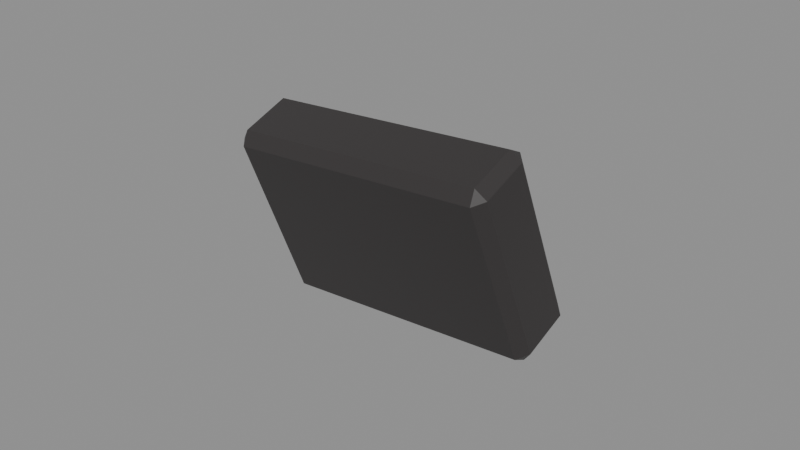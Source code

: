 # Source: Nose.blend  (saved by Blender 4.3.34; exported with 4.5.12 LTS)
import bpy
from mathutils import Matrix  # noqa: F401  (used for matrix-valued properties, if any)

bpy.ops.wm.read_factory_settings(use_empty=True)
scene = bpy.context.scene
scene.name = 'Isolated part'

# ---- collections
col_part_nose = bpy.data.collections.new('Part.Nose'); scene.collection.children.link(col_part_nose)

# ---- materials (node trees are filled in below, after node groups)
mat_raccoon___nose_002 = bpy.data.materials.new('Raccoon / Nose.002')
mat_raccoon___nose_002.diffuse_color = (0.03689, 0.0331, 0.0331, 1.0)

# ---- material node trees
mat_raccoon___nose_002.use_nodes = True; mat_raccoon___nose_002.node_tree.nodes.clear()
_N = mat_raccoon___nose_002.node_tree.nodes; _L = mat_raccoon___nose_002.node_tree.links
n0 = _N.new('ShaderNodeBsdfPrincipled'); n0.name = 'Principled BSDF'; n0.location = (10, 300)
n0.inputs[0].default_value = (0.03689, 0.0331, 0.0331, 1.0)
n0.inputs[2].default_value = 0.48
n1 = _N.new('ShaderNodeOutputMaterial'); n1.name = 'Material Output'; n1.location = (300, 300)
_L.new(n0.outputs[0], n1.inputs[0])
n1.is_active_output = True

# ---- meshes
me_nose_001 = bpy.data.meshes.new('Nose.001')
me_nose_001.from_pydata([(-0.03894, 0.002704, 0.0), (-0.03911, -0.00181, 0.002192), (-0.04215, 0.001554, 0.003134), (-0.04298, -0.0202, 0.05537), (-0.0433, -0.018, 0.05987), (-0.04602, -0.01684, 0.05631), (-0.03928, 0.01821, 0.005336), (-0.04249, 0.01706, 0.00847), (-0.0396, 0.02041, 0.009839), (-0.04365, -0.002497, 0.06521), (-0.04348, 0.002016, 0.06302), (-0.04637, -0.001332, 0.06165), (0.04348, -0.002016, 0.008141), (0.04365, 0.002497, 0.005949), (0.04637, 0.001332, 0.00951), (0.0396, -0.02041, 0.06132), (0.04249, -0.01706, 0.06269), (0.03928, -0.01821, 0.06582), (0.0433, 0.018, 0.01129), (0.04298, 0.0202, 0.01579), (0.04602, 0.01684, 0.01485), (0.03911, 0.00181, 0.06896), (0.03894, -0.002704, 0.07116), (0.04215, -0.001554, 0.06802)], [], [(1, 12, 15, 3), (4, 17, 22, 9), (14, 20, 23, 16), (2, 5, 11, 7), (8, 10, 21, 19), (0, 1, 2), (3, 4, 5), (6, 7, 8), (9, 10, 11), (12, 13, 14), (15, 16, 17), (18, 19, 20), (21, 22, 23), (2, 7, 6, 0), (1, 3, 5, 2), (4, 9, 11, 5), (7, 11, 10, 8), (14, 16, 15, 12), (13, 18, 20, 14), (19, 21, 23, 20), (16, 23, 22, 17), (0, 13, 12, 1), (3, 15, 17, 4), (8, 19, 18, 6), (9, 22, 21, 10), (0, 6, 18, 13)])
_uv = me_nose_001.uv_layers.new(name='UV0.Paint')
_uv.uv.foreach_set('vector', [0.2876, 0.6533, 0.3137, 0.6533, 0.3137, 0.6711, 0.2876, 0.6711, 0.2574, 0.8946, 0.2836, 0.8946, 0.2836, 0.8998, 0.2574, 0.8998, 0.3302, 0.8946, 0.3302, 0.8998, 0.3124, 0.8998, 0.3124, 0.8946, 0.3493, 0.8998, 0.3315, 0.8998, 0.3315, 0.8946, 0.3493, 0.8946, 0.3412, 0.6533, 0.3412, 0.6711, 0.3151, 0.6711, 0.3151, 0.6533, 0.7104, 0.934, 0.7112, 0.9354, 0.7097, 0.9354, 0.714, 0.934, 0.7131, 0.9354, 0.7125, 0.934, 0.7162, 0.934, 0.7168, 0.9354, 0.7153, 0.9354, 0.719, 0.9354, 0.7181, 0.934, 0.7196, 0.934, 0.7209, 0.9354, 0.7217, 0.934, 0.7223, 0.9354, 0.7237, 0.934, 0.7251, 0.934, 0.7245, 0.9354, 0.727, 0.934, 0.7279, 0.9354, 0.7264, 0.9354, 0.7307, 0.934, 0.7298, 0.9354, 0.7292, 0.934, 0.578, 0.9355, 0.5728, 0.9355, 0.5728, 0.934, 0.578, 0.934, 0.5141, 0.9355, 0.4963, 0.9355, 0.4963, 0.934, 0.5141, 0.934, 0.5845, 0.9355, 0.5793, 0.9355, 0.5793, 0.934, 0.5845, 0.934, 0.5332, 0.9355, 0.5154, 0.9355, 0.5154, 0.934, 0.5332, 0.934, 0.5524, 0.9355, 0.5345, 0.9355, 0.5345, 0.934, 0.5524, 0.934, 0.5858, 0.934, 0.591, 0.934, 0.591, 0.9355, 0.5858, 0.9355, 0.5715, 0.9355, 0.5537, 0.9355, 0.5537, 0.934, 0.5715, 0.934, 0.5923, 0.934, 0.5975, 0.934, 0.5975, 0.9355, 0.5923, 0.9355, 0.9625, 0.9308, 0.9887, 0.9308, 0.9887, 0.9324, 0.9625, 0.9324, 0.137, 0.934, 0.1631, 0.934, 0.1631, 0.9356, 0.137, 0.9356, 0.1906, 0.9356, 0.1644, 0.9356, 0.1644, 0.934, 0.1906, 0.934, 0.2181, 0.9356, 0.1919, 0.9356, 0.1919, 0.934, 0.2181, 0.934, 0.311, 0.8946, 0.311, 0.8998, 0.2849, 0.8998, 0.2849, 0.8946])
me_nose_001.materials.append(mat_raccoon___nose_002)
me_nose_001.update()

# ---- objects
ob_nose = bpy.data.objects.new('Nose', me_nose_001)

# ---- transforms, parenting, visibility, modifiers, constraints
ob_nose.location = (0.0, 0.0, 0.0)

# ---- collection membership
col_part_nose.objects.link(ob_nose)

# ---- scene / render settings (as saved in the file)
scene.frame_start = 1; scene.frame_end = 250; scene.frame_set(1)
scene.render.engine = 'BLENDER_EEVEE_NEXT'
scene.render.image_settings.exr_codec = 'NONE'
scene.render.simplify_subdivision_render = 0
scene.render.simplify_child_particles_render = 0.0
scene.eevee.use_volume_custom_range = False
scene.eevee.use_fast_gi = False
scene.eevee.use_shadows = False
scene.view_settings.white_balance_temperature = 0.0
scene.view_settings.white_balance_tint = 0.0
scene.view_settings.white_balance_whitepoint = (2.97, 0.5193, -0.0414)
bpy.context.view_layer.update()

# ---- added for rendering (the .blend has no active camera and no usable light): camera, sun + grey world if the file has none
cam_auto = bpy.data.cameras.new('AutoCamera')
cam_auto.lens = 50.0
cam_auto.sensor_width = 36.0
cam_auto.clip_end = 1000.0
ob_auto_camera = bpy.data.objects.new('AutoCamera', cam_auto)
scene.collection.objects.link(ob_auto_camera)
ob_auto_camera.location = (0.185045, -0.222054, 0.183614)
ob_auto_camera.rotation_euler = (1.09748, -7.21219e-08, 0.694738)
scene.camera = ob_auto_camera
light_auto_sun = bpy.data.lights.new('AutoSun', 'SUN')
light_auto_sun.energy = 3.0
light_auto_sun.angle = 0.0523599
ob_auto_sun = bpy.data.objects.new('AutoSun', light_auto_sun)
scene.collection.objects.link(ob_auto_sun)
ob_auto_sun.rotation_euler = (0.872665, 0.174533, 0.523599)
if scene.world is None:
    world_auto = bpy.data.worlds.new('AutoWorld')
    world_auto.color = (0.3, 0.3, 0.3)
    scene.world = world_auto
bpy.context.view_layer.update()
